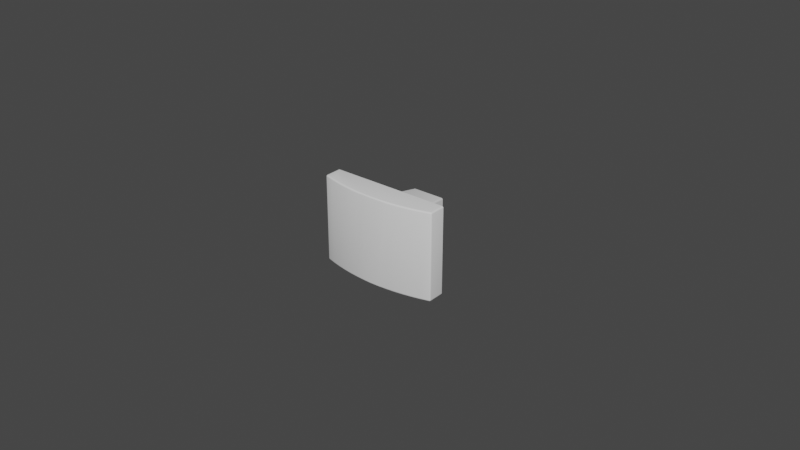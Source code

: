 # Source: SQUARE_KNOB.blend  (saved by Blender 5.1.29; exported with 4.5.12 LTS)
import bpy
from mathutils import Matrix  # noqa: F401  (used for matrix-valued properties, if any)

bpy.ops.wm.read_factory_settings(use_empty=True)
scene = bpy.context.scene
scene.name = 'Scene'

# ---- collections
col_collection = bpy.data.collections.new('Collection'); scene.collection.children.link(col_collection)

# ---- node groups
ng_auto_smooth = bpy.data.node_groups.new('Auto Smooth', 'GeometryNodeTree')
_s = ng_auto_smooth.interface.new_socket(name='Geometry', in_out='OUTPUT', socket_type='NodeSocketGeometry')
_s = ng_auto_smooth.interface.new_socket(name='Geometry', in_out='INPUT', socket_type='NodeSocketGeometry')
_s = ng_auto_smooth.interface.new_socket(name='Angle', in_out='INPUT', socket_type='NodeSocketFloat')
_s.subtype = 'ANGLE'
_s.min_value = 0.0
_s.max_value = 3.142
ng_auto_smooth.is_modifier = True
_N = ng_auto_smooth.nodes; _L = ng_auto_smooth.links
n0 = _N.new('NodeGroupOutput'); n0.name = 'Group Output'; n0.location = (480, -100)
n1 = _N.new('NodeGroupInput'); n1.name = 'Group Input'; n1.location = (-420, -300)
n2 = _N.new('NodeGroupInput'); n2.name = 'Group Input.001'; n2.location = (-60, -100)
n3 = _N.new('GeometryNodeSetShadeSmooth'); n3.name = 'Set Shade Smooth'; n3.location = (120, -100)
n3.domain = 'EDGE'
n4 = _N.new('GeometryNodeSetShadeSmooth'); n4.name = 'Set Shade Smooth.001'; n4.location = (300, -100)
n5 = _N.new('GeometryNodeInputMeshEdgeAngle'); n5.name = 'Edge Angle'; n5.location = (-420, -220)
n6 = _N.new('GeometryNodeInputEdgeSmooth'); n6.name = 'Is Edge Smooth'; n6.location = (-60, -160)
n7 = _N.new('GeometryNodeInputShadeSmooth'); n7.name = 'Is Face Smooth'; n7.location = (-240, -340)
n8 = _N.new('FunctionNodeBooleanMath'); n8.name = 'Boolean Math'; n8.location = (-60, -220)
n9 = _N.new('FunctionNodeCompare'); n9.name = 'Compare'; n9.location = (-240, -180)
n9.operation = 'LESS_EQUAL'
_L.new(n5.outputs[0], n9.inputs[0])
_L.new(n4.outputs[0], n0.inputs[0])
_L.new(n1.outputs[1], n9.inputs[1])
_L.new(n9.outputs[0], n8.inputs[0])
_L.new(n7.outputs[0], n8.inputs[1])
_L.new(n2.outputs[0], n3.inputs[0])
_L.new(n6.outputs[0], n3.inputs[1])
_L.new(n3.outputs[0], n4.inputs[0])
_L.new(n8.outputs[0], n3.inputs[2])
n0.is_active_output = True

# ---- world
world_world = bpy.data.worlds.new('World'); scene.world = world_world
world_world.use_nodes = True; world_world.node_tree.nodes.clear()
_N = world_world.node_tree.nodes; _L = world_world.node_tree.links
n0 = _N.new('ShaderNodeOutputWorld'); n0.name = 'World Output'; n0.location = (300, 300)
n1 = _N.new('ShaderNodeBackground'); n1.name = 'Background'; n1.location = (10, 300)
n1.inputs[0].default_value = (0.05088, 0.05088, 0.05088, 1.0)
_L.new(n1.outputs[0], n0.inputs[0])
n0.is_active_output = True
world_world.color = (0.05088, 0.05088, 0.05088)
world_world.use_sun_shadow = False
world_world.sun_shadow_jitter_overblur = 0.0

# ---- meshes
me_300_3215_000_simplified_for_kcd = bpy.data.meshes.new('[number-redacted] SIMPLIFIED for KCD')
me_300_3215_000_simplified_for_kcd.from_pydata([(0.0195, -0.01815, 0.01378), (0.01957, -0.01815, 0.01353), (0.008001, -0.01815, 0.007781), (-0.007789, -0.01815, -0.007828), (-0.007686, -0.01815, -0.007906), (-0.01893, -0.01815, -0.01397), (-0.007438, -0.01815, -0.007972), (0.01907, -0.01815, -0.01397), (0.007572, -0.01815, -0.007972), (0.01957, -0.01815, -0.01347), (0.008001, -0.01815, -0.007725), (0.008067, -0.01815, -0.007477), (-0.007933, -0.01815, -0.007477), (-0.007867, -0.01815, -0.007725), (-0.01943, -0.01815, -0.01347), (0.007922, -0.01815, 0.007884), (0.01907, -0.01815, 0.01403), (0.01932, -0.01815, 0.01396), (-0.007438, -0.01815, 0.008028), (-0.01893, -0.01815, 0.01403), (0.007572, -0.01815, 0.008028), (0.00782, -0.01815, 0.007962), (-0.01937, -0.01815, -0.01372), (0.008067, -0.01815, 0.007533), (0.00782, -0.01815, -0.007906), (0.007922, -0.01815, -0.007828), (0.01932, -0.01815, -0.01391), (0.0195, -0.01815, -0.01372), (-0.007686, -0.01815, 0.007962), (-0.007789, -0.01815, 0.007884), (-0.01918, -0.01815, 0.01396), (-0.007867, -0.01815, 0.007781), (-0.007933, -0.01815, 0.007533), (-0.01943, -0.01815, 0.01353), (-0.01937, -0.01815, 0.01378), (-0.01918, -0.01815, -0.01391), (0.01957, -0.02304, 0.01353), (0.01957, -0.02304, -0.01347), (-0.01943, -0.02304, -0.01347), (-0.01943, -0.02304, 0.01353), (-0.01908, -0.02351, 0.01353), (-0.01908, -0.02351, -0.01347), (-0.01642, -0.02429, 0.01353), (-0.01642, -0.02429, -0.01347), (-0.01372, -0.02495, 0.01353), (-0.01372, -0.02495, -0.01347), (-0.01099, -0.02549, 0.01353), (-0.01099, -0.02549, -0.01347), (-0.008245, -0.02591, 0.01353), (-0.008245, -0.02591, -0.01347), (-0.005483, -0.02621, 0.01353), (-0.005483, -0.02621, -0.01347), (-0.002711, -0.02639, 0.01353), (-0.002711, -0.02639, -0.01347), (6.683e-05, -0.02645, 0.01353), (6.683e-05, -0.02645, -0.01347), (0.002844, -0.02639, 0.01353), (0.002844, -0.02639, -0.01347), (0.005617, -0.02621, 0.01353), (0.005617, -0.02621, -0.01347), (0.008379, -0.02591, 0.01353), (0.008379, -0.02591, -0.01347), (0.01112, -0.02549, 0.01353), (0.01112, -0.02549, -0.01347), (0.01385, -0.02495, 0.01353), (0.01385, -0.02495, -0.01347), (0.01655, -0.02429, 0.01353), (0.01655, -0.02429, -0.01347), (0.01922, -0.02351, 0.01353), (0.01922, -0.02351, -0.01347), (-0.00544, -0.02571, 0.01403), (-0.00818, -0.02541, 0.01403), (-0.0109, -0.025, 0.01403), (-0.01893, -0.02304, 0.01403), (-0.01629, -0.02381, 0.01403), (-0.01361, -0.02446, 0.01403), (-0.002689, -0.02589, 0.01403), (6.683e-05, -0.02595, 0.01403), (0.002823, -0.02589, 0.01403), (0.005573, -0.02571, 0.01403), (0.008313, -0.02541, 0.01403), (0.01104, -0.025, 0.01403), (0.01374, -0.02446, 0.01403), (0.01642, -0.02381, 0.01403), (0.01907, -0.02304, 0.01403), (0.01907, -0.02304, -0.01397), (0.01642, -0.02381, -0.01397), (0.01374, -0.02446, -0.01397), (0.01104, -0.025, -0.01397), (0.008313, -0.02541, -0.01397), (0.005573, -0.02571, -0.01397), (0.002823, -0.02589, -0.01397), (6.683e-05, -0.02595, -0.01397), (-0.002689, -0.02589, -0.01397), (-0.00544, -0.02571, -0.01397), (-0.01893, -0.02304, -0.01397), (-0.01629, -0.02381, -0.01397), (-0.01361, -0.02446, -0.01397), (-0.00818, -0.02541, -0.01397), (-0.0109, -0.025, -0.01397), (0.005537, -0.0001527, -0.004947), (0.005537, -0.0001527, 0.005003), (-0.004908, -0.0001527, -0.005442), (0.005042, -0.0001527, -0.005442), (-0.005403, -0.0001527, -0.004947), (-0.005403, -0.0001527, 0.005003), (-0.004908, -0.0001527, 0.005498), (0.005042, -0.0001527, 0.005498), (0.005393, -0.0001527, 0.005354), (0.005471, -0.0001527, 0.005251), (-0.005259, -0.0001527, -0.005298), (-0.005337, -0.0001527, -0.005195), (-0.005259, -0.0001527, 0.005354), (-0.005157, -0.0001527, 0.005432), (0.00529, -0.0001527, -0.005376), (0.005393, -0.0001527, -0.005298), (0.005471, -0.0001527, -0.005195), (-0.005337, -0.0001527, 0.005251), (0.00529, -0.0001527, 0.005432), (-0.005157, -0.0001527, -0.005376), (0.0195, -0.02304, 0.01378), (0.01932, -0.02304, 0.01396), (0.0194, -0.02341, -0.01347), (0.0194, -0.02341, 0.01353), (0.01952, -0.02324, -0.01347), (0.01952, -0.02324, 0.01353), (0.0195, -0.02304, -0.01372), (0.01932, -0.02304, -0.01391), (0.01946, -0.02321, 0.01378), (0.01914, -0.02328, 0.01396), (0.01923, -0.02322, 0.01396), (0.01929, -0.02314, 0.01396), (0.01935, -0.02336, 0.01378), (0.0192, -0.02345, 0.01378), (0.01946, -0.02321, -0.01372), (0.01935, -0.02336, -0.01372), (0.01929, -0.02314, -0.01391), (0.01923, -0.02322, -0.01391), (0.0192, -0.02345, -0.01372), (0.01914, -0.02328, -0.01391), (-0.01937, -0.02304, 0.01378), (-0.01918, -0.02304, 0.01396), (-0.01901, -0.02328, 0.01396), (-0.01635, -0.02405, 0.01396), (-0.01906, -0.02345, 0.01378), (-0.0164, -0.02422, 0.01378), (-0.0137, -0.02488, 0.01378), (-0.01098, -0.02542, 0.01378), (-0.008236, -0.02584, 0.01378), (-0.005477, -0.02614, 0.01378), (-0.002708, -0.02633, 0.01378), (6.683e-05, -0.02639, 0.01378), (0.002842, -0.02633, 0.01378), (0.005611, -0.02614, 0.01378), (0.00837, -0.02584, 0.01378), (0.01111, -0.02542, 0.01378), (0.01384, -0.02488, 0.01378), (0.01653, -0.02422, 0.01378), (-0.01366, -0.0247, 0.01396), (-0.01095, -0.02524, 0.01396), (-0.008212, -0.02566, 0.01396), (-0.005461, -0.02596, 0.01396), (-0.0027, -0.02614, 0.01396), (6.683e-05, -0.0262, 0.01396), (0.002834, -0.02614, 0.01396), (0.005595, -0.02596, 0.01396), (0.008346, -0.02566, 0.01396), (0.01108, -0.02524, 0.01396), (0.0138, -0.0247, 0.01396), (0.01648, -0.02405, 0.01396), (-0.01906, -0.02345, -0.01372), (-0.0164, -0.02422, -0.01372), (-0.01901, -0.02328, -0.01391), (-0.01635, -0.02405, -0.01391), (-0.01366, -0.0247, -0.01391), (-0.01095, -0.02524, -0.01391), (-0.008212, -0.02566, -0.01391), (-0.005461, -0.02596, -0.01391), (-0.0027, -0.02614, -0.01391), (6.683e-05, -0.0262, -0.01391), (0.002834, -0.02614, -0.01391), (0.005595, -0.02596, -0.01391), (0.008346, -0.02566, -0.01391), (0.01108, -0.02524, -0.01391), (0.0138, -0.0247, -0.01391), (0.01648, -0.02405, -0.01391), (-0.0137, -0.02488, -0.01372), (-0.01098, -0.02542, -0.01372), (-0.008236, -0.02584, -0.01372), (-0.005477, -0.02614, -0.01372), (-0.002708, -0.02633, -0.01372), (6.683e-05, -0.02639, -0.01372), (0.002842, -0.02633, -0.01372), (0.005611, -0.02614, -0.01372), (0.00837, -0.02584, -0.01372), (0.01111, -0.02542, -0.01372), (0.01384, -0.02488, -0.01372), (0.01653, -0.02422, -0.01372), (-0.01937, -0.02304, -0.01372), (-0.01918, -0.02304, -0.01391), (-0.01922, -0.02336, 0.01378), (-0.01916, -0.02314, 0.01396), (-0.0191, -0.02322, 0.01396), (-0.01933, -0.02321, 0.01378), (-0.01927, -0.02341, 0.01353), (-0.01939, -0.02324, 0.01353), (-0.01927, -0.02341, -0.01347), (-0.01939, -0.02324, -0.01347), (-0.01922, -0.02336, -0.01372), (-0.01933, -0.02321, -0.01372), (-0.0191, -0.02322, -0.01391), (-0.01916, -0.02314, -0.01391)], [], [(0, 1, 2), (3, 4, 5), (5, 4, 6), (5, 6, 7), (7, 6, 8), (9, 10, 11), (12, 13, 14), (15, 16, 2), (2, 16, 17), (2, 17, 0), (18, 19, 20), (20, 19, 16), (20, 16, 21), (21, 16, 15), (14, 13, 22), (9, 11, 1), (1, 11, 23), (1, 23, 2), (8, 24, 7), (7, 24, 25), (7, 25, 26), (26, 25, 10), (26, 10, 27), (27, 10, 9), (18, 28, 19), (19, 28, 29), (19, 29, 30), (30, 29, 31), (12, 14, 32), (32, 14, 33), (32, 33, 31), (31, 33, 34), (31, 34, 30), (3, 5, 13), (13, 5, 35), (13, 35, 22), (36, 37, 1), (1, 37, 9), (38, 39, 14), (14, 39, 33), (40, 41, 42), (42, 41, 43), (42, 43, 44), (44, 43, 45), (44, 45, 46), (46, 45, 47), (46, 47, 48), (48, 47, 49), (48, 49, 50), (50, 49, 51), (50, 51, 52), (52, 51, 53), (52, 53, 54), (54, 53, 55), (54, 55, 56), (56, 55, 57), (56, 57, 58), (58, 57, 59), (58, 59, 60), (60, 59, 61), (60, 61, 62), (62, 61, 63), (62, 63, 64), (64, 63, 65), (64, 65, 66), (66, 65, 67), (66, 67, 68), (68, 67, 69), (70, 19, 71), (71, 19, 72), (73, 74, 19), (19, 74, 75), (19, 75, 72), (70, 76, 19), (19, 76, 77), (19, 77, 16), (16, 77, 78), (78, 79, 16), (16, 79, 80), (16, 80, 81), (81, 82, 16), (16, 82, 83), (16, 83, 84), (85, 86, 7), (7, 86, 87), (87, 88, 7), (7, 88, 89), (7, 89, 90), (90, 91, 7), (7, 91, 92), (7, 92, 5), (5, 92, 93), (5, 93, 94), (95, 5, 96), (96, 5, 97), (94, 98, 5), (5, 98, 99), (5, 99, 97), (100, 101, 11), (11, 101, 23), (102, 103, 6), (6, 103, 8), (12, 32, 104), (104, 32, 105), (18, 20, 106), (106, 20, 107), (108, 109, 101), (104, 105, 101), (110, 111, 104), (112, 113, 106), (114, 103, 115), (115, 103, 100), (115, 100, 116), (117, 112, 105), (105, 112, 106), (105, 106, 101), (101, 106, 107), (101, 107, 108), (108, 107, 118), (119, 110, 102), (102, 110, 104), (102, 104, 103), (103, 104, 101), (103, 101, 100), (36, 1, 0), (36, 0, 120), (120, 0, 17), (120, 17, 121), (121, 17, 16), (121, 16, 84), (68, 69, 122), (68, 122, 123), (123, 122, 124), (123, 124, 125), (125, 124, 37), (125, 37, 36), (9, 37, 126), (9, 126, 27), (27, 126, 127), (27, 127, 26), (26, 127, 85), (26, 85, 7), (36, 120, 128), (84, 129, 130), (120, 131, 128), (128, 131, 130), (128, 130, 132), (132, 130, 129), (132, 129, 133), (36, 128, 125), (125, 128, 132), (125, 132, 123), (123, 132, 133), (123, 133, 68), (131, 84, 130), (120, 121, 131), (131, 121, 84), (124, 122, 134), (134, 122, 135), (134, 135, 136), (136, 135, 137), (136, 137, 85), (122, 69, 135), (135, 69, 138), (135, 138, 137), (137, 138, 139), (137, 139, 85), (37, 124, 126), (126, 124, 134), (126, 134, 127), (127, 134, 136), (127, 136, 85), (33, 39, 140), (33, 140, 34), (34, 140, 141), (34, 141, 30), (30, 141, 73), (30, 73, 19), (73, 142, 143), (142, 144, 145), (144, 40, 42), (144, 42, 145), (145, 42, 44), (145, 44, 146), (146, 44, 46), (146, 46, 147), (147, 46, 48), (147, 48, 148), (148, 48, 50), (148, 50, 149), (149, 50, 52), (149, 52, 150), (150, 52, 54), (150, 54, 151), (151, 54, 56), (151, 56, 152), (152, 56, 58), (152, 58, 153), (153, 58, 60), (153, 60, 154), (154, 60, 62), (154, 62, 155), (155, 62, 64), (155, 64, 156), (156, 64, 66), (156, 66, 157), (157, 66, 68), (157, 68, 133), (142, 145, 143), (143, 145, 146), (143, 146, 158), (158, 146, 147), (158, 147, 159), (159, 147, 148), (159, 148, 160), (160, 148, 149), (160, 149, 161), (161, 149, 150), (161, 150, 162), (162, 150, 151), (162, 151, 163), (163, 151, 152), (163, 152, 164), (164, 152, 153), (164, 153, 165), (165, 153, 154), (165, 154, 166), (166, 154, 155), (166, 155, 167), (167, 155, 156), (167, 156, 168), (168, 156, 157), (168, 157, 169), (169, 157, 133), (169, 133, 129), (73, 143, 74), (74, 143, 158), (74, 158, 75), (75, 158, 159), (75, 159, 72), (72, 159, 160), (72, 160, 71), (71, 160, 161), (71, 161, 70), (70, 161, 162), (70, 162, 76), (76, 162, 163), (76, 163, 77), (77, 163, 164), (77, 164, 78), (78, 164, 165), (78, 165, 79), (79, 165, 166), (79, 166, 80), (80, 166, 167), (80, 167, 81), (81, 167, 168), (81, 168, 82), (82, 168, 169), (82, 169, 83), (83, 169, 129), (83, 129, 84), (41, 170, 171), (170, 172, 173), (172, 95, 96), (172, 96, 173), (173, 96, 97), (173, 97, 174), (174, 97, 99), (174, 99, 175), (175, 99, 98), (175, 98, 176), (176, 98, 94), (176, 94, 177), (177, 94, 93), (177, 93, 178), (178, 93, 92), (178, 92, 179), (179, 92, 91), (179, 91, 180), (180, 91, 90), (180, 90, 181), (181, 90, 89), (181, 89, 182), (182, 89, 88), (182, 88, 183), (183, 88, 87), (183, 87, 184), (184, 87, 86), (184, 86, 185), (185, 86, 85), (185, 85, 139), (170, 173, 171), (171, 173, 174), (171, 174, 186), (186, 174, 175), (186, 175, 187), (187, 175, 176), (187, 176, 188), (188, 176, 177), (188, 177, 189), (189, 177, 178), (189, 178, 190), (190, 178, 179), (190, 179, 191), (191, 179, 180), (191, 180, 192), (192, 180, 181), (192, 181, 193), (193, 181, 182), (193, 182, 194), (194, 182, 183), (194, 183, 195), (195, 183, 184), (195, 184, 196), (196, 184, 185), (196, 185, 197), (197, 185, 139), (197, 139, 138), (41, 171, 43), (43, 171, 186), (43, 186, 45), (45, 186, 187), (45, 187, 47), (47, 187, 188), (47, 188, 49), (49, 188, 189), (49, 189, 51), (51, 189, 190), (51, 190, 53), (53, 190, 191), (53, 191, 55), (55, 191, 192), (55, 192, 57), (57, 192, 193), (57, 193, 59), (59, 193, 194), (59, 194, 61), (61, 194, 195), (61, 195, 63), (63, 195, 196), (63, 196, 65), (65, 196, 197), (65, 197, 67), (67, 197, 138), (67, 138, 69), (38, 14, 22), (38, 22, 198), (198, 22, 35), (198, 35, 199), (199, 35, 5), (199, 5, 95), (40, 144, 200), (73, 141, 201), (144, 202, 200), (200, 202, 201), (200, 201, 203), (203, 201, 141), (203, 141, 140), (40, 200, 204), (204, 200, 203), (204, 203, 205), (205, 203, 140), (205, 140, 39), (202, 73, 201), (144, 142, 202), (202, 142, 73), (206, 207, 208), (208, 207, 209), (208, 209, 210), (210, 209, 211), (210, 211, 95), (207, 38, 209), (209, 38, 198), (209, 198, 211), (211, 198, 199), (211, 199, 95), (41, 206, 170), (170, 206, 208), (170, 208, 172), (172, 208, 210), (172, 210, 95), (39, 38, 207), (39, 207, 205), (205, 207, 206), (205, 206, 204), (204, 206, 41), (204, 41, 40), (104, 111, 12), (12, 111, 13), (13, 111, 3), (3, 111, 110), (3, 110, 4), (110, 119, 4), (4, 119, 102), (4, 102, 6), (106, 113, 18), (18, 113, 28), (28, 113, 29), (29, 113, 112), (29, 112, 31), (112, 117, 31), (31, 117, 105), (31, 105, 32), (103, 114, 8), (8, 114, 24), (24, 114, 25), (25, 114, 115), (25, 115, 10), (115, 116, 10), (10, 116, 100), (10, 100, 11), (101, 109, 23), (23, 109, 2), (2, 109, 15), (15, 109, 108), (15, 108, 21), (108, 118, 21), (21, 118, 107), (21, 107, 20)])
me_300_3215_000_simplified_for_kcd.polygons.foreach_set('use_smooth', [True] * 420)
me_300_3215_000_simplified_for_kcd.materials.append(None)
me_300_3215_000_simplified_for_kcd.use_remesh_fix_poles = True
me_300_3215_000_simplified_for_kcd.use_remesh_preserve_attributes = False
me_300_3215_000_simplified_for_kcd.update()

# ---- objects
ob_square_knob = bpy.data.objects.new('SQUARE KNOB', me_300_3215_000_simplified_for_kcd)

# ---- transforms, parenting, visibility, modifiers, constraints
ob_square_knob.location = (0.0, 0.0, 0.0)
_m = ob_square_knob.modifiers.new('Auto Smooth', 'NODES')
_m.node_group = ng_auto_smooth
_gi = [s.identifier for s in ng_auto_smooth.interface.items_tree if s.item_type == 'SOCKET' and s.in_out == 'INPUT']
_m[_gi[1]] = 0.5236  # Angle

# ---- collection membership
col_collection.objects.link(ob_square_knob)

# ---- scene / render settings (as saved in the file)
scene.frame_start = 1; scene.frame_end = 250; scene.frame_set(1)
scene.render.engine = 'BLENDER_EEVEE_NEXT'
scene.render.bake_bias = 0.0
scene.render.bake_samples = 0
scene.cycles.samples = 128
scene.cycles.sampling_pattern = 'TABULATED_SOBOL'
scene.cycles.use_adaptive_sampling = False
scene.cycles.use_light_tree = False
scene.eevee.use_gtao = True
scene.eevee.use_raytracing = True
scene.view_settings.view_transform = 'Filmic'
bpy.context.view_layer.update()

# ---- added for rendering (the .blend has no active camera and no usable light): camera, sun
cam_auto = bpy.data.cameras.new('AutoCamera')
cam_auto.lens = 50.0
cam_auto.sensor_width = 36.0
cam_auto.clip_end = 1000.0
ob_auto_camera = bpy.data.objects.new('AutoCamera', cam_auto)
scene.collection.objects.link(ob_auto_camera)
ob_auto_camera.location = (0.185112, -0.235357, 0.148064)
ob_auto_camera.rotation_euler = (1.09748, -7.21219e-08, 0.694738)
scene.camera = ob_auto_camera
light_auto_sun = bpy.data.lights.new('AutoSun', 'SUN')
light_auto_sun.energy = 3.0
light_auto_sun.angle = 0.0523599
ob_auto_sun = bpy.data.objects.new('AutoSun', light_auto_sun)
scene.collection.objects.link(ob_auto_sun)
ob_auto_sun.rotation_euler = (0.872665, 0.174533, 0.523599)
bpy.context.view_layer.update()
